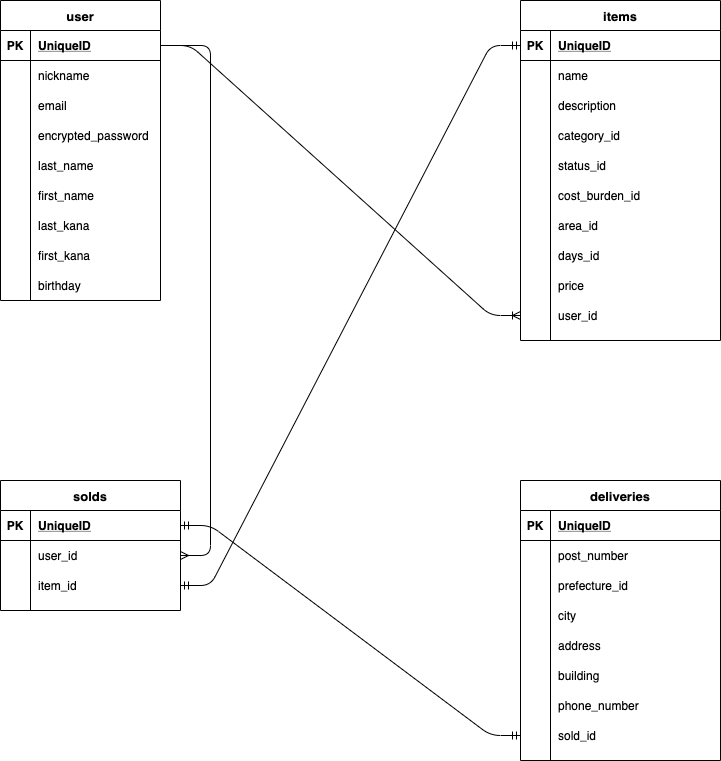

The diagram above was exported from draw.io. Its source (the exported page's mxGraphModel, read from the mxfile embedded in the PNG):
<mxGraphModel dx="648" dy="1115" grid="1" gridSize="10" guides="1" tooltips="1" connect="1" arrows="1" fold="1" page="1" pageScale="1" pageWidth="827" pageHeight="1169" math="0" shadow="0">
  <root>
    <mxCell id="0" />
    <mxCell id="1" parent="0" />
    <mxCell id="245" style="edgeStyle=orthogonalEdgeStyle;rounded=0;orthogonalLoop=1;jettySize=auto;html=1;fontSize=13;" parent="1" source="158" edge="1">
      <mxGeometry relative="1" as="geometry">
        <Array as="points">
          <mxPoint x="320" y="85" />
          <mxPoint x="320" y="775" />
        </Array>
      </mxGeometry>
    </mxCell>
    <mxCell id="179" value="items" style="shape=table;startSize=30;container=1;collapsible=1;childLayout=tableLayout;fixedRows=1;rowLines=0;fontStyle=1;align=center;resizeLast=1;fontSize=13;" parent="1" vertex="1">
      <mxGeometry x="560" y="40" width="200" height="340" as="geometry" />
    </mxCell>
    <mxCell id="241" value="" style="shape=partialRectangle;collapsible=0;dropTarget=0;pointerEvents=0;fillColor=none;top=0;left=0;bottom=1;right=0;points=[[0,0.5],[1,0.5]];portConstraint=eastwest;" parent="179" vertex="1">
      <mxGeometry y="30" width="200" height="30" as="geometry" />
    </mxCell>
    <mxCell id="242" value="PK" style="shape=partialRectangle;connectable=0;fillColor=none;top=0;left=0;bottom=0;right=0;fontStyle=1;overflow=hidden;" parent="241" vertex="1">
      <mxGeometry width="30" height="30" as="geometry" />
    </mxCell>
    <mxCell id="243" value="UniqueID" style="shape=partialRectangle;connectable=0;fillColor=none;top=0;left=0;bottom=0;right=0;align=left;spacingLeft=6;fontStyle=5;overflow=hidden;" parent="241" vertex="1">
      <mxGeometry x="30" width="170" height="30" as="geometry" />
    </mxCell>
    <mxCell id="183" value="" style="shape=partialRectangle;collapsible=0;dropTarget=0;pointerEvents=0;fillColor=none;top=0;left=0;bottom=0;right=0;points=[[0,0.5],[1,0.5]];portConstraint=eastwest;" parent="179" vertex="1">
      <mxGeometry y="60" width="200" height="30" as="geometry" />
    </mxCell>
    <mxCell id="184" value="" style="shape=partialRectangle;connectable=0;fillColor=none;top=0;left=0;bottom=0;right=0;editable=1;overflow=hidden;" parent="183" vertex="1">
      <mxGeometry width="30" height="30" as="geometry" />
    </mxCell>
    <mxCell id="185" value="name" style="shape=partialRectangle;connectable=0;fillColor=none;top=0;left=0;bottom=0;right=0;align=left;spacingLeft=6;overflow=hidden;" parent="183" vertex="1">
      <mxGeometry x="30" width="170" height="30" as="geometry" />
    </mxCell>
    <mxCell id="186" value="" style="shape=partialRectangle;collapsible=0;dropTarget=0;pointerEvents=0;fillColor=none;top=0;left=0;bottom=0;right=0;points=[[0,0.5],[1,0.5]];portConstraint=eastwest;" parent="179" vertex="1">
      <mxGeometry y="90" width="200" height="30" as="geometry" />
    </mxCell>
    <mxCell id="187" value="" style="shape=partialRectangle;connectable=0;fillColor=none;top=0;left=0;bottom=0;right=0;editable=1;overflow=hidden;" parent="186" vertex="1">
      <mxGeometry width="30" height="30" as="geometry" />
    </mxCell>
    <mxCell id="188" value="description" style="shape=partialRectangle;connectable=0;fillColor=none;top=0;left=0;bottom=0;right=0;align=left;spacingLeft=6;overflow=hidden;" parent="186" vertex="1">
      <mxGeometry x="30" width="170" height="30" as="geometry" />
    </mxCell>
    <mxCell id="189" value="" style="shape=partialRectangle;collapsible=0;dropTarget=0;pointerEvents=0;fillColor=none;top=0;left=0;bottom=0;right=0;points=[[0,0.5],[1,0.5]];portConstraint=eastwest;" parent="179" vertex="1">
      <mxGeometry y="120" width="200" height="30" as="geometry" />
    </mxCell>
    <mxCell id="190" value="" style="shape=partialRectangle;connectable=0;fillColor=none;top=0;left=0;bottom=0;right=0;editable=1;overflow=hidden;" parent="189" vertex="1">
      <mxGeometry width="30" height="30" as="geometry" />
    </mxCell>
    <mxCell id="191" value="category_id" style="shape=partialRectangle;connectable=0;fillColor=none;top=0;left=0;bottom=0;right=0;align=left;spacingLeft=6;overflow=hidden;" parent="189" vertex="1">
      <mxGeometry x="30" width="170" height="30" as="geometry" />
    </mxCell>
    <mxCell id="192" style="shape=partialRectangle;collapsible=0;dropTarget=0;pointerEvents=0;fillColor=none;top=0;left=0;bottom=0;right=0;points=[[0,0.5],[1,0.5]];portConstraint=eastwest;" parent="179" vertex="1">
      <mxGeometry y="150" width="200" height="30" as="geometry" />
    </mxCell>
    <mxCell id="193" style="shape=partialRectangle;connectable=0;fillColor=none;top=0;left=0;bottom=0;right=0;editable=1;overflow=hidden;" parent="192" vertex="1">
      <mxGeometry width="30" height="30" as="geometry" />
    </mxCell>
    <mxCell id="194" value="status_id" style="shape=partialRectangle;connectable=0;fillColor=none;top=0;left=0;bottom=0;right=0;align=left;spacingLeft=6;overflow=hidden;" parent="192" vertex="1">
      <mxGeometry x="30" width="170" height="30" as="geometry" />
    </mxCell>
    <mxCell id="195" style="shape=partialRectangle;collapsible=0;dropTarget=0;pointerEvents=0;fillColor=none;top=0;left=0;bottom=0;right=0;points=[[0,0.5],[1,0.5]];portConstraint=eastwest;" parent="179" vertex="1">
      <mxGeometry y="180" width="200" height="30" as="geometry" />
    </mxCell>
    <mxCell id="196" style="shape=partialRectangle;connectable=0;fillColor=none;top=0;left=0;bottom=0;right=0;editable=1;overflow=hidden;" parent="195" vertex="1">
      <mxGeometry width="30" height="30" as="geometry" />
    </mxCell>
    <mxCell id="197" value="cost_burden_id" style="shape=partialRectangle;connectable=0;fillColor=none;top=0;left=0;bottom=0;right=0;align=left;spacingLeft=6;overflow=hidden;" parent="195" vertex="1">
      <mxGeometry x="30" width="170" height="30" as="geometry" />
    </mxCell>
    <mxCell id="198" style="shape=partialRectangle;collapsible=0;dropTarget=0;pointerEvents=0;fillColor=none;top=0;left=0;bottom=0;right=0;points=[[0,0.5],[1,0.5]];portConstraint=eastwest;" parent="179" vertex="1">
      <mxGeometry y="210" width="200" height="30" as="geometry" />
    </mxCell>
    <mxCell id="199" style="shape=partialRectangle;connectable=0;fillColor=none;top=0;left=0;bottom=0;right=0;editable=1;overflow=hidden;" parent="198" vertex="1">
      <mxGeometry width="30" height="30" as="geometry" />
    </mxCell>
    <mxCell id="200" value="area_id" style="shape=partialRectangle;connectable=0;fillColor=none;top=0;left=0;bottom=0;right=0;align=left;spacingLeft=6;overflow=hidden;" parent="198" vertex="1">
      <mxGeometry x="30" width="170" height="30" as="geometry" />
    </mxCell>
    <mxCell id="201" style="shape=partialRectangle;collapsible=0;dropTarget=0;pointerEvents=0;fillColor=none;top=0;left=0;bottom=0;right=0;points=[[0,0.5],[1,0.5]];portConstraint=eastwest;" parent="179" vertex="1">
      <mxGeometry y="240" width="200" height="30" as="geometry" />
    </mxCell>
    <mxCell id="202" style="shape=partialRectangle;connectable=0;fillColor=none;top=0;left=0;bottom=0;right=0;editable=1;overflow=hidden;" parent="201" vertex="1">
      <mxGeometry width="30" height="30" as="geometry" />
    </mxCell>
    <mxCell id="203" value="days_id" style="shape=partialRectangle;connectable=0;fillColor=none;top=0;left=0;bottom=0;right=0;align=left;spacingLeft=6;overflow=hidden;" parent="201" vertex="1">
      <mxGeometry x="30" width="170" height="30" as="geometry" />
    </mxCell>
    <mxCell id="204" style="shape=partialRectangle;collapsible=0;dropTarget=0;pointerEvents=0;fillColor=none;top=0;left=0;bottom=0;right=0;points=[[0,0.5],[1,0.5]];portConstraint=eastwest;" parent="179" vertex="1">
      <mxGeometry y="270" width="200" height="30" as="geometry" />
    </mxCell>
    <mxCell id="205" style="shape=partialRectangle;connectable=0;fillColor=none;top=0;left=0;bottom=0;right=0;editable=1;overflow=hidden;" parent="204" vertex="1">
      <mxGeometry width="30" height="30" as="geometry" />
    </mxCell>
    <mxCell id="206" value="price" style="shape=partialRectangle;connectable=0;fillColor=none;top=0;left=0;bottom=0;right=0;align=left;spacingLeft=6;overflow=hidden;" parent="204" vertex="1">
      <mxGeometry x="30" width="170" height="30" as="geometry" />
    </mxCell>
    <mxCell id="232" style="shape=partialRectangle;collapsible=0;dropTarget=0;pointerEvents=0;fillColor=none;top=0;left=0;bottom=0;right=0;points=[[0,0.5],[1,0.5]];portConstraint=eastwest;" parent="179" vertex="1">
      <mxGeometry y="300" width="200" height="30" as="geometry" />
    </mxCell>
    <mxCell id="233" style="shape=partialRectangle;connectable=0;fillColor=none;top=0;left=0;bottom=0;right=0;editable=1;overflow=hidden;" parent="232" vertex="1">
      <mxGeometry width="30" height="30" as="geometry" />
    </mxCell>
    <mxCell id="234" value="user_id" style="shape=partialRectangle;connectable=0;fillColor=none;top=0;left=0;bottom=0;right=0;align=left;spacingLeft=6;overflow=hidden;" parent="232" vertex="1">
      <mxGeometry x="30" width="170" height="30" as="geometry" />
    </mxCell>
    <mxCell id="157" value="user" style="shape=table;startSize=30;container=1;collapsible=1;childLayout=tableLayout;fixedRows=1;rowLines=0;fontStyle=1;align=center;resizeLast=1;fontSize=13;" parent="1" vertex="1">
      <mxGeometry x="40" y="40" width="160" height="300" as="geometry" />
    </mxCell>
    <mxCell id="158" value="" style="shape=partialRectangle;collapsible=0;dropTarget=0;pointerEvents=0;fillColor=none;top=0;left=0;bottom=1;right=0;points=[[0,0.5],[1,0.5]];portConstraint=eastwest;" parent="157" vertex="1">
      <mxGeometry y="30" width="160" height="30" as="geometry" />
    </mxCell>
    <mxCell id="159" value="PK" style="shape=partialRectangle;connectable=0;fillColor=none;top=0;left=0;bottom=0;right=0;fontStyle=1;overflow=hidden;" parent="158" vertex="1">
      <mxGeometry width="30" height="30" as="geometry" />
    </mxCell>
    <mxCell id="160" value="UniqueID" style="shape=partialRectangle;connectable=0;fillColor=none;top=0;left=0;bottom=0;right=0;align=left;spacingLeft=6;fontStyle=5;overflow=hidden;" parent="158" vertex="1">
      <mxGeometry x="30" width="130" height="30" as="geometry" />
    </mxCell>
    <mxCell id="161" value="" style="shape=partialRectangle;collapsible=0;dropTarget=0;pointerEvents=0;fillColor=none;top=0;left=0;bottom=0;right=0;points=[[0,0.5],[1,0.5]];portConstraint=eastwest;" parent="157" vertex="1">
      <mxGeometry y="60" width="160" height="30" as="geometry" />
    </mxCell>
    <mxCell id="162" value="" style="shape=partialRectangle;connectable=0;fillColor=none;top=0;left=0;bottom=0;right=0;editable=1;overflow=hidden;" parent="161" vertex="1">
      <mxGeometry width="30" height="30" as="geometry" />
    </mxCell>
    <mxCell id="163" value="nickname" style="shape=partialRectangle;connectable=0;fillColor=none;top=0;left=0;bottom=0;right=0;align=left;spacingLeft=6;overflow=hidden;" parent="161" vertex="1">
      <mxGeometry x="30" width="130" height="30" as="geometry" />
    </mxCell>
    <mxCell id="164" value="" style="shape=partialRectangle;collapsible=0;dropTarget=0;pointerEvents=0;fillColor=none;top=0;left=0;bottom=0;right=0;points=[[0,0.5],[1,0.5]];portConstraint=eastwest;" parent="157" vertex="1">
      <mxGeometry y="90" width="160" height="30" as="geometry" />
    </mxCell>
    <mxCell id="165" value="" style="shape=partialRectangle;connectable=0;fillColor=none;top=0;left=0;bottom=0;right=0;editable=1;overflow=hidden;" parent="164" vertex="1">
      <mxGeometry width="30" height="30" as="geometry" />
    </mxCell>
    <mxCell id="166" value="email" style="shape=partialRectangle;connectable=0;fillColor=none;top=0;left=0;bottom=0;right=0;align=left;spacingLeft=6;overflow=hidden;" parent="164" vertex="1">
      <mxGeometry x="30" width="130" height="30" as="geometry" />
    </mxCell>
    <mxCell id="167" value="" style="shape=partialRectangle;collapsible=0;dropTarget=0;pointerEvents=0;fillColor=none;top=0;left=0;bottom=0;right=0;points=[[0,0.5],[1,0.5]];portConstraint=eastwest;" parent="157" vertex="1">
      <mxGeometry y="120" width="160" height="30" as="geometry" />
    </mxCell>
    <mxCell id="168" value="" style="shape=partialRectangle;connectable=0;fillColor=none;top=0;left=0;bottom=0;right=0;editable=1;overflow=hidden;" parent="167" vertex="1">
      <mxGeometry width="30" height="30" as="geometry" />
    </mxCell>
    <mxCell id="169" value="encrypted_password" style="shape=partialRectangle;connectable=0;fillColor=none;top=0;left=0;bottom=0;right=0;align=left;spacingLeft=6;overflow=hidden;" parent="167" vertex="1">
      <mxGeometry x="30" width="130" height="30" as="geometry" />
    </mxCell>
    <mxCell id="170" style="shape=partialRectangle;collapsible=0;dropTarget=0;pointerEvents=0;fillColor=none;top=0;left=0;bottom=0;right=0;points=[[0,0.5],[1,0.5]];portConstraint=eastwest;" parent="157" vertex="1">
      <mxGeometry y="150" width="160" height="30" as="geometry" />
    </mxCell>
    <mxCell id="171" style="shape=partialRectangle;connectable=0;fillColor=none;top=0;left=0;bottom=0;right=0;editable=1;overflow=hidden;" parent="170" vertex="1">
      <mxGeometry width="30" height="30" as="geometry" />
    </mxCell>
    <mxCell id="172" value="last_name" style="shape=partialRectangle;connectable=0;fillColor=none;top=0;left=0;bottom=0;right=0;align=left;spacingLeft=6;overflow=hidden;" parent="170" vertex="1">
      <mxGeometry x="30" width="130" height="30" as="geometry" />
    </mxCell>
    <mxCell id="281" style="shape=partialRectangle;collapsible=0;dropTarget=0;pointerEvents=0;fillColor=none;top=0;left=0;bottom=0;right=0;points=[[0,0.5],[1,0.5]];portConstraint=eastwest;" parent="157" vertex="1">
      <mxGeometry y="180" width="160" height="30" as="geometry" />
    </mxCell>
    <mxCell id="282" style="shape=partialRectangle;connectable=0;fillColor=none;top=0;left=0;bottom=0;right=0;editable=1;overflow=hidden;" parent="281" vertex="1">
      <mxGeometry width="30" height="30" as="geometry" />
    </mxCell>
    <mxCell id="283" value="first_name" style="shape=partialRectangle;connectable=0;fillColor=none;top=0;left=0;bottom=0;right=0;align=left;spacingLeft=6;overflow=hidden;" parent="281" vertex="1">
      <mxGeometry x="30" width="130" height="30" as="geometry" />
    </mxCell>
    <mxCell id="246" style="shape=partialRectangle;collapsible=0;dropTarget=0;pointerEvents=0;fillColor=none;top=0;left=0;bottom=0;right=0;points=[[0,0.5],[1,0.5]];portConstraint=eastwest;" parent="157" vertex="1">
      <mxGeometry y="210" width="160" height="30" as="geometry" />
    </mxCell>
    <mxCell id="247" style="shape=partialRectangle;connectable=0;fillColor=none;top=0;left=0;bottom=0;right=0;editable=1;overflow=hidden;" parent="246" vertex="1">
      <mxGeometry width="30" height="30" as="geometry" />
    </mxCell>
    <mxCell id="248" value="last_kana" style="shape=partialRectangle;connectable=0;fillColor=none;top=0;left=0;bottom=0;right=0;align=left;spacingLeft=6;overflow=hidden;" parent="246" vertex="1">
      <mxGeometry x="30" width="130" height="30" as="geometry" />
    </mxCell>
    <mxCell id="284" style="shape=partialRectangle;collapsible=0;dropTarget=0;pointerEvents=0;fillColor=none;top=0;left=0;bottom=0;right=0;points=[[0,0.5],[1,0.5]];portConstraint=eastwest;" parent="157" vertex="1">
      <mxGeometry y="240" width="160" height="30" as="geometry" />
    </mxCell>
    <mxCell id="285" style="shape=partialRectangle;connectable=0;fillColor=none;top=0;left=0;bottom=0;right=0;editable=1;overflow=hidden;" parent="284" vertex="1">
      <mxGeometry width="30" height="30" as="geometry" />
    </mxCell>
    <mxCell id="286" value="first_kana" style="shape=partialRectangle;connectable=0;fillColor=none;top=0;left=0;bottom=0;right=0;align=left;spacingLeft=6;overflow=hidden;" parent="284" vertex="1">
      <mxGeometry x="30" width="130" height="30" as="geometry" />
    </mxCell>
    <mxCell id="176" style="shape=partialRectangle;collapsible=0;dropTarget=0;pointerEvents=0;fillColor=none;top=0;left=0;bottom=0;right=0;points=[[0,0.5],[1,0.5]];portConstraint=eastwest;" parent="157" vertex="1">
      <mxGeometry y="270" width="160" height="30" as="geometry" />
    </mxCell>
    <mxCell id="177" style="shape=partialRectangle;connectable=0;fillColor=none;top=0;left=0;bottom=0;right=0;editable=1;overflow=hidden;" parent="176" vertex="1">
      <mxGeometry width="30" height="30" as="geometry" />
    </mxCell>
    <mxCell id="178" value="birthday" style="shape=partialRectangle;connectable=0;fillColor=none;top=0;left=0;bottom=0;right=0;align=left;spacingLeft=6;overflow=hidden;" parent="176" vertex="1">
      <mxGeometry x="30" width="130" height="30" as="geometry" />
    </mxCell>
    <mxCell id="258" value="solds" style="shape=table;startSize=30;container=1;collapsible=1;childLayout=tableLayout;fixedRows=1;rowLines=0;fontStyle=1;align=center;resizeLast=1;fontSize=13;" parent="1" vertex="1">
      <mxGeometry x="40" y="520" width="180" height="130" as="geometry" />
    </mxCell>
    <mxCell id="259" value="" style="shape=partialRectangle;collapsible=0;dropTarget=0;pointerEvents=0;fillColor=none;top=0;left=0;bottom=1;right=0;points=[[0,0.5],[1,0.5]];portConstraint=eastwest;" parent="258" vertex="1">
      <mxGeometry y="30" width="180" height="30" as="geometry" />
    </mxCell>
    <mxCell id="260" value="PK" style="shape=partialRectangle;connectable=0;fillColor=none;top=0;left=0;bottom=0;right=0;fontStyle=1;overflow=hidden;" parent="259" vertex="1">
      <mxGeometry width="30" height="30" as="geometry" />
    </mxCell>
    <mxCell id="261" value="UniqueID" style="shape=partialRectangle;connectable=0;fillColor=none;top=0;left=0;bottom=0;right=0;align=left;spacingLeft=6;fontStyle=5;overflow=hidden;" parent="259" vertex="1">
      <mxGeometry x="30" width="150" height="30" as="geometry" />
    </mxCell>
    <mxCell id="262" value="" style="shape=partialRectangle;collapsible=0;dropTarget=0;pointerEvents=0;fillColor=none;top=0;left=0;bottom=0;right=0;points=[[0,0.5],[1,0.5]];portConstraint=eastwest;" parent="258" vertex="1">
      <mxGeometry y="60" width="180" height="30" as="geometry" />
    </mxCell>
    <mxCell id="263" value="" style="shape=partialRectangle;connectable=0;fillColor=none;top=0;left=0;bottom=0;right=0;editable=1;overflow=hidden;" parent="262" vertex="1">
      <mxGeometry width="30" height="30" as="geometry" />
    </mxCell>
    <mxCell id="264" value="user_id" style="shape=partialRectangle;connectable=0;fillColor=none;top=0;left=0;bottom=0;right=0;align=left;spacingLeft=6;overflow=hidden;" parent="262" vertex="1">
      <mxGeometry x="30" width="150" height="30" as="geometry" />
    </mxCell>
    <mxCell id="265" value="" style="shape=partialRectangle;collapsible=0;dropTarget=0;pointerEvents=0;fillColor=none;top=0;left=0;bottom=0;right=0;points=[[0,0.5],[1,0.5]];portConstraint=eastwest;" parent="258" vertex="1">
      <mxGeometry y="90" width="180" height="30" as="geometry" />
    </mxCell>
    <mxCell id="266" value="" style="shape=partialRectangle;connectable=0;fillColor=none;top=0;left=0;bottom=0;right=0;editable=1;overflow=hidden;" parent="265" vertex="1">
      <mxGeometry width="30" height="30" as="geometry" />
    </mxCell>
    <mxCell id="267" value="item_id" style="shape=partialRectangle;connectable=0;fillColor=none;top=0;left=0;bottom=0;right=0;align=left;spacingLeft=6;overflow=hidden;" parent="265" vertex="1">
      <mxGeometry x="30" width="150" height="30" as="geometry" />
    </mxCell>
    <mxCell id="207" value="deliveries" style="shape=table;startSize=30;container=1;collapsible=1;childLayout=tableLayout;fixedRows=1;rowLines=0;fontStyle=1;align=center;resizeLast=1;fontSize=13;" parent="1" vertex="1">
      <mxGeometry x="560" y="520" width="200" height="280" as="geometry" />
    </mxCell>
    <mxCell id="208" value="" style="shape=partialRectangle;collapsible=0;dropTarget=0;pointerEvents=0;fillColor=none;top=0;left=0;bottom=1;right=0;points=[[0,0.5],[1,0.5]];portConstraint=eastwest;" parent="207" vertex="1">
      <mxGeometry y="30" width="200" height="30" as="geometry" />
    </mxCell>
    <mxCell id="209" value="PK" style="shape=partialRectangle;connectable=0;fillColor=none;top=0;left=0;bottom=0;right=0;fontStyle=1;overflow=hidden;" parent="208" vertex="1">
      <mxGeometry width="30" height="30" as="geometry" />
    </mxCell>
    <mxCell id="210" value="UniqueID" style="shape=partialRectangle;connectable=0;fillColor=none;top=0;left=0;bottom=0;right=0;align=left;spacingLeft=6;fontStyle=5;overflow=hidden;" parent="208" vertex="1">
      <mxGeometry x="30" width="170" height="30" as="geometry" />
    </mxCell>
    <mxCell id="211" value="" style="shape=partialRectangle;collapsible=0;dropTarget=0;pointerEvents=0;fillColor=none;top=0;left=0;bottom=0;right=0;points=[[0,0.5],[1,0.5]];portConstraint=eastwest;" parent="207" vertex="1">
      <mxGeometry y="60" width="200" height="30" as="geometry" />
    </mxCell>
    <mxCell id="212" value="" style="shape=partialRectangle;connectable=0;fillColor=none;top=0;left=0;bottom=0;right=0;editable=1;overflow=hidden;" parent="211" vertex="1">
      <mxGeometry width="30" height="30" as="geometry" />
    </mxCell>
    <mxCell id="213" value="post_number" style="shape=partialRectangle;connectable=0;fillColor=none;top=0;left=0;bottom=0;right=0;align=left;spacingLeft=6;overflow=hidden;" parent="211" vertex="1">
      <mxGeometry x="30" width="170" height="30" as="geometry" />
    </mxCell>
    <mxCell id="214" value="" style="shape=partialRectangle;collapsible=0;dropTarget=0;pointerEvents=0;fillColor=none;top=0;left=0;bottom=0;right=0;points=[[0,0.5],[1,0.5]];portConstraint=eastwest;" parent="207" vertex="1">
      <mxGeometry y="90" width="200" height="30" as="geometry" />
    </mxCell>
    <mxCell id="215" value="" style="shape=partialRectangle;connectable=0;fillColor=none;top=0;left=0;bottom=0;right=0;editable=1;overflow=hidden;" parent="214" vertex="1">
      <mxGeometry width="30" height="30" as="geometry" />
    </mxCell>
    <mxCell id="216" value="prefecture_id" style="shape=partialRectangle;connectable=0;fillColor=none;top=0;left=0;bottom=0;right=0;align=left;spacingLeft=6;overflow=hidden;" parent="214" vertex="1">
      <mxGeometry x="30" width="170" height="30" as="geometry" />
    </mxCell>
    <mxCell id="217" value="" style="shape=partialRectangle;collapsible=0;dropTarget=0;pointerEvents=0;fillColor=none;top=0;left=0;bottom=0;right=0;points=[[0,0.5],[1,0.5]];portConstraint=eastwest;" parent="207" vertex="1">
      <mxGeometry y="120" width="200" height="30" as="geometry" />
    </mxCell>
    <mxCell id="218" value="" style="shape=partialRectangle;connectable=0;fillColor=none;top=0;left=0;bottom=0;right=0;editable=1;overflow=hidden;" parent="217" vertex="1">
      <mxGeometry width="30" height="30" as="geometry" />
    </mxCell>
    <mxCell id="219" value="city" style="shape=partialRectangle;connectable=0;fillColor=none;top=0;left=0;bottom=0;right=0;align=left;spacingLeft=6;overflow=hidden;" parent="217" vertex="1">
      <mxGeometry x="30" width="170" height="30" as="geometry" />
    </mxCell>
    <mxCell id="220" style="shape=partialRectangle;collapsible=0;dropTarget=0;pointerEvents=0;fillColor=none;top=0;left=0;bottom=0;right=0;points=[[0,0.5],[1,0.5]];portConstraint=eastwest;" parent="207" vertex="1">
      <mxGeometry y="150" width="200" height="30" as="geometry" />
    </mxCell>
    <mxCell id="221" style="shape=partialRectangle;connectable=0;fillColor=none;top=0;left=0;bottom=0;right=0;editable=1;overflow=hidden;" parent="220" vertex="1">
      <mxGeometry width="30" height="30" as="geometry" />
    </mxCell>
    <mxCell id="222" value="address" style="shape=partialRectangle;connectable=0;fillColor=none;top=0;left=0;bottom=0;right=0;align=left;spacingLeft=6;overflow=hidden;" parent="220" vertex="1">
      <mxGeometry x="30" width="170" height="30" as="geometry" />
    </mxCell>
    <mxCell id="223" style="shape=partialRectangle;collapsible=0;dropTarget=0;pointerEvents=0;fillColor=none;top=0;left=0;bottom=0;right=0;points=[[0,0.5],[1,0.5]];portConstraint=eastwest;" parent="207" vertex="1">
      <mxGeometry y="180" width="200" height="30" as="geometry" />
    </mxCell>
    <mxCell id="224" style="shape=partialRectangle;connectable=0;fillColor=none;top=0;left=0;bottom=0;right=0;editable=1;overflow=hidden;" parent="223" vertex="1">
      <mxGeometry width="30" height="30" as="geometry" />
    </mxCell>
    <mxCell id="225" value="building" style="shape=partialRectangle;connectable=0;fillColor=none;top=0;left=0;bottom=0;right=0;align=left;spacingLeft=6;overflow=hidden;" parent="223" vertex="1">
      <mxGeometry x="30" width="170" height="30" as="geometry" />
    </mxCell>
    <mxCell id="226" style="shape=partialRectangle;collapsible=0;dropTarget=0;pointerEvents=0;fillColor=none;top=0;left=0;bottom=0;right=0;points=[[0,0.5],[1,0.5]];portConstraint=eastwest;" parent="207" vertex="1">
      <mxGeometry y="210" width="200" height="30" as="geometry" />
    </mxCell>
    <mxCell id="227" style="shape=partialRectangle;connectable=0;fillColor=none;top=0;left=0;bottom=0;right=0;editable=1;overflow=hidden;" parent="226" vertex="1">
      <mxGeometry width="30" height="30" as="geometry" />
    </mxCell>
    <mxCell id="228" value="phone_number" style="shape=partialRectangle;connectable=0;fillColor=none;top=0;left=0;bottom=0;right=0;align=left;spacingLeft=6;overflow=hidden;" parent="226" vertex="1">
      <mxGeometry x="30" width="170" height="30" as="geometry" />
    </mxCell>
    <mxCell id="235" style="shape=partialRectangle;collapsible=0;dropTarget=0;pointerEvents=0;fillColor=none;top=0;left=0;bottom=0;right=0;points=[[0,0.5],[1,0.5]];portConstraint=eastwest;" parent="207" vertex="1">
      <mxGeometry y="240" width="200" height="30" as="geometry" />
    </mxCell>
    <mxCell id="236" style="shape=partialRectangle;connectable=0;fillColor=none;top=0;left=0;bottom=0;right=0;editable=1;overflow=hidden;" parent="235" vertex="1">
      <mxGeometry width="30" height="30" as="geometry" />
    </mxCell>
    <mxCell id="237" value="sold_id" style="shape=partialRectangle;connectable=0;fillColor=none;top=0;left=0;bottom=0;right=0;align=left;spacingLeft=6;overflow=hidden;" parent="235" vertex="1">
      <mxGeometry x="30" width="170" height="30" as="geometry" />
    </mxCell>
    <mxCell id="277" value="" style="edgeStyle=entityRelationEdgeStyle;fontSize=12;html=1;endArrow=ERmany;exitX=1;exitY=0.5;exitDx=0;exitDy=0;" parent="1" source="158" target="262" edge="1">
      <mxGeometry width="100" height="100" relative="1" as="geometry">
        <mxPoint x="240" y="210" as="sourcePoint" />
        <mxPoint x="340" y="120" as="targetPoint" />
      </mxGeometry>
    </mxCell>
    <mxCell id="278" value="" style="edgeStyle=entityRelationEdgeStyle;fontSize=12;html=1;endArrow=ERoneToMany;exitX=1;exitY=0.5;exitDx=0;exitDy=0;entryX=0;entryY=0.5;entryDx=0;entryDy=0;" parent="1" source="158" target="232" edge="1">
      <mxGeometry width="100" height="100" relative="1" as="geometry">
        <mxPoint x="320" y="310" as="sourcePoint" />
        <mxPoint x="420" y="210" as="targetPoint" />
      </mxGeometry>
    </mxCell>
    <mxCell id="279" value="" style="edgeStyle=entityRelationEdgeStyle;fontSize=12;html=1;endArrow=ERmandOne;startArrow=ERmandOne;exitX=1;exitY=0.5;exitDx=0;exitDy=0;entryX=0;entryY=0.5;entryDx=0;entryDy=0;" parent="1" source="265" target="241" edge="1">
      <mxGeometry width="100" height="100" relative="1" as="geometry">
        <mxPoint x="340" y="440" as="sourcePoint" />
        <mxPoint x="440" y="340" as="targetPoint" />
      </mxGeometry>
    </mxCell>
    <mxCell id="280" value="" style="edgeStyle=entityRelationEdgeStyle;fontSize=12;html=1;endArrow=ERmandOne;startArrow=ERmandOne;exitX=1;exitY=0.5;exitDx=0;exitDy=0;entryX=0;entryY=0.5;entryDx=0;entryDy=0;" parent="1" source="259" target="235" edge="1">
      <mxGeometry width="100" height="100" relative="1" as="geometry">
        <mxPoint x="370" y="700" as="sourcePoint" />
        <mxPoint x="470" y="600" as="targetPoint" />
      </mxGeometry>
    </mxCell>
  </root>
</mxGraphModel>